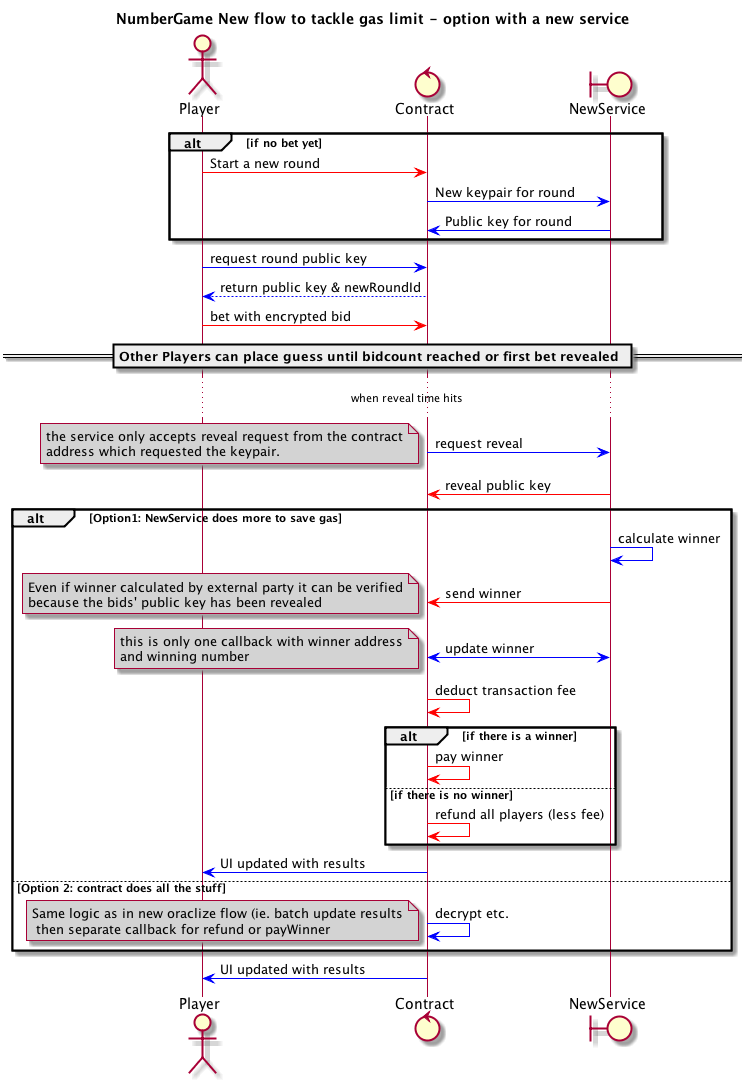

The diagram above was rendered by PlantUML. Its source (embedded in the PNG):
@startuml
title **NumberGame** New flow to tackle gas limit - option with a new service
skinparam arrowColor #blue
skinparam noteBackgroundColor #lightgrey
actor Player
control Contract
boundary NewService
	alt if no bet yet
		Player [#red]-> Contract : Start a new round
		Contract -> NewService : New keypair for round
		NewService -> Contract : Public key for round
	end
	Player -> Contract : request round public key
	Player <-- Contract : return public key & newRoundId
	Player [#red]-> Contract : bet with encrypted bid
	== Other Players can place guess until bidcount reached or first bet revealed ==
	... when reveal time hits ...
	Contract -> NewService : request reveal
	note left
		the service only accepts reveal request from the contract
		address which requested the keypair.
	end note
	NewService [#red]-> Contract : reveal public key
	alt Option1: NewService does more to save gas
	  NewService <-> NewService : calculate winner
		NewService [#red]-> Contract : send winner
		note left
			Even if winner calculated by external party it can be verified
			because the bids' public key has been revealed
		end note
		Contract <-> NewService : update winner
		note left
			this is only one callback with winner address
			and winning number
		end note
		Contract [#red]-> Contract : deduct transaction fee
		alt if there is a winner
			Contract [#red]-> Contract : pay winner
		else if there is no winner
			Contract [#red]-> Contract : refund all players (less fee)
		end
		Contract -> Player : UI updated with results
	else Option 2: contract does all the stuff
		Contract -> Contract : decrypt etc.
		note left
			Same logic as in new oraclize flow (ie. batch update results
			 then separate callback for refund or payWinner
		end note
	end
	Contract -> Player : UI updated with results
@enduml